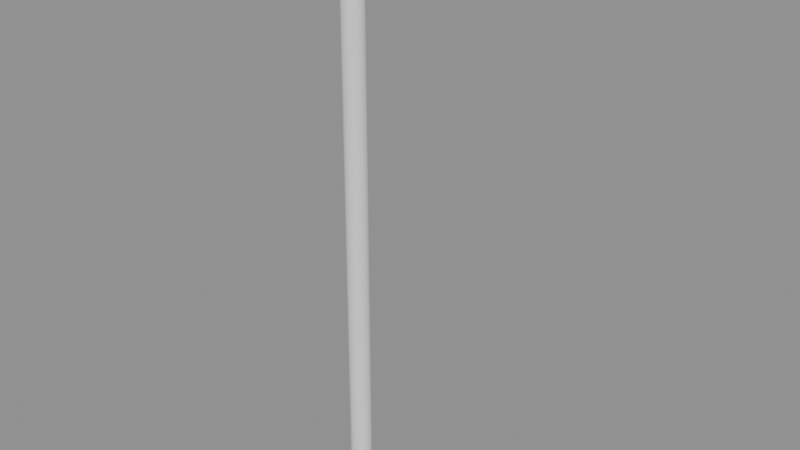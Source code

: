 # Source: p0167.blend  (saved by Blender 4.5.90; exported with 4.5.12 LTS)
import bpy
from mathutils import Matrix  # noqa: F401  (used for matrix-valued properties, if any)

bpy.ops.wm.read_factory_settings(use_empty=True)
scene = bpy.context.scene
scene.name = 'Scene'

# ---- collections
col_asset_p0167 = bpy.data.collections.new('Asset_p0167'); scene.collection.children.link(col_asset_p0167)

# ---- meshes
me_b_ziercurve = bpy.data.meshes.new('BézierCurve')
me_b_ziercurve.from_pydata([(-0.0433, 0.0, 0.025), (-0.025, 0.0, 0.0433), (-2.007e-08, 0.0, 0.05), (0.025, 0.0, 0.0433), (0.0433, 0.0, 0.025), (0.05, 0.0, 3.576e-08), (0.0433, 0.0, -0.025), (0.025, 0.0, -0.0433), (4.55e-08, 0.0, -0.05), (-0.025, 0.0, -0.0433), (-0.0433, 0.0, -0.025), (-0.05, 0.0, -4.331e-08), (-0.0433, 0.1196, 0.01477), (-0.025, 0.1228, 0.03278), (-2.007e-08, 0.124, 0.03937), (0.025, 0.1228, 0.03278), (0.0433, 0.1196, 0.01477), (0.05, 0.1152, -0.009838), (0.0433, 0.1107, -0.03444), (0.025, 0.1075, -0.05245), (4.55e-08, 0.1063, -0.05905), (-0.025, 0.1075, -0.05245), (-0.0433, 0.1107, -0.03444), (-0.05, 0.1152, -0.009838), (-0.0433, 0.2218, -0.01367), (-0.025, 0.2284, 0.003438), (-2.007e-08, 0.2307, 0.0097), (0.025, 0.2284, 0.003438), (0.0433, 0.2218, -0.01367), (0.05, 0.213, -0.03704), (0.0433, 0.2041, -0.06041), (0.025, 0.1976, -0.07751), (4.55e-08, 0.1952, -0.08377), (-0.025, 0.1976, -0.07751), (-0.0433, 0.2041, -0.06041), (-0.05, 0.213, -0.03704), (-0.0433, 0.3096, -0.0566), (-0.025, 0.3189, -0.04084), (-2.007e-08, 0.3223, -0.03507), (0.025, 0.3189, -0.04084), (0.0433, 0.3096, -0.0566), (0.05, 0.2969, -0.07812), (0.0433, 0.2842, -0.09965), (0.025, 0.2749, -0.1154), (4.55e-08, 0.2715, -0.1212), (-0.025, 0.2749, -0.1154), (-0.0433, 0.2842, -0.09965), (-0.05, 0.2969, -0.07813), (-0.0433, 0.3858, -0.11), (-0.025, 0.3971, -0.09558), (-2.007e-08, 0.4013, -0.09031), (0.025, 0.3971, -0.09558), (0.0433, 0.3858, -0.11), (0.05, 0.3704, -0.1296), (0.0433, 0.3549, -0.1493), (0.025, 0.3436, -0.1637), (4.55e-08, 0.3395, -0.1689), (-0.025, 0.3436, -0.1637), (-0.0433, 0.3549, -0.1493), (-0.05, 0.3704, -0.1296), (-0.0433, 0.4539, -0.1698), (-0.025, 0.4664, -0.1563), (-2.007e-08, 0.4709, -0.1514), (0.025, 0.4664, -0.1563), (0.0433, 0.4539, -0.1698), (0.05, 0.4369, -0.1881), (0.0433, 0.4199, -0.2064), (0.025, 0.4075, -0.2198), (4.55e-08, 0.4029, -0.2247), (-0.025, 0.4075, -0.2198), (-0.0433, 0.4199, -0.2064), (-0.05, 0.4369, -0.1881), (-0.0433, 0.5175, -0.2322), (-0.025, 0.5303, -0.2191), (-2.007e-08, 0.535, -0.2143), (0.025, 0.5303, -0.2191), (0.0433, 0.5175, -0.2322), (0.05, 0.5, -0.25), (0.0433, 0.4825, -0.2678), (0.025, 0.4697, -0.2809), (4.55e-08, 0.465, -0.2857), (-0.025, 0.4697, -0.2809), (-0.0433, 0.4825, -0.2678), (-0.05, 0.5, -0.25), (-0.0433, 0.5801, -0.2936), (-0.025, 0.5925, -0.2802), (-2.007e-08, 0.5971, -0.2753), (0.025, 0.5925, -0.2802), (0.0433, 0.5801, -0.2936), (0.05, 0.5631, -0.3119), (0.0433, 0.5461, -0.3302), (0.025, 0.5336, -0.3437), (4.55e-08, 0.5291, -0.3486), (-0.025, 0.5336, -0.3437), (-0.0433, 0.5461, -0.3302), (-0.05, 0.5631, -0.3119), (-0.0433, 0.6451, -0.3507), (-0.025, 0.6564, -0.3363), (-2.007e-08, 0.6605, -0.3311), (0.025, 0.6564, -0.3363), (0.0433, 0.6451, -0.3507), (0.05, 0.6296, -0.3704), (0.0433, 0.6142, -0.39), (0.025, 0.6029, -0.4044), (4.55e-08, 0.5987, -0.4097), (-0.025, 0.6029, -0.4044), (-0.0433, 0.6142, -0.39), (-0.05, 0.6296, -0.3704), (-0.0433, 0.7158, -0.4003), (-0.025, 0.7251, -0.3846), (-2.007e-08, 0.7285, -0.3788), (0.025, 0.7251, -0.3846), (0.0433, 0.7158, -0.4003), (0.05, 0.7031, -0.4219), (0.0433, 0.6904, -0.4434), (0.025, 0.6811, -0.4592), (4.55e-08, 0.6777, -0.4649), (-0.025, 0.6811, -0.4592), (-0.0433, 0.6904, -0.4434), (-0.05, 0.7031, -0.4219), (-0.0433, 0.7959, -0.4396), (-0.025, 0.8024, -0.4225), (-2.007e-08, 0.8048, -0.4162), (0.025, 0.8024, -0.4225), (0.0433, 0.7959, -0.4396), (0.05, 0.787, -0.463), (0.0433, 0.7782, -0.4863), (0.025, 0.7716, -0.5034), (4.55e-08, 0.7693, -0.5097), (-0.025, 0.7716, -0.5034), (-0.0433, 0.7782, -0.4863), (-0.05, 0.787, -0.463), (-0.0433, 0.8893, -0.4656), (-0.025, 0.8925, -0.4475), (-2.007e-08, 0.8937, -0.441), (0.025, 0.8925, -0.4475), (0.0433, 0.8893, -0.4656), (0.05, 0.8848, -0.4902), (0.0433, 0.8804, -0.5148), (0.025, 0.8772, -0.5328), (4.55e-08, 0.876, -0.5394), (-0.025, 0.8772, -0.5328), (-0.0433, 0.8804, -0.5148), (-0.05, 0.8848, -0.4902), (-0.0433, 1.0, -0.475), (-0.025, 1.0, -0.4567), (-2.007e-08, 1.0, -0.45), (0.025, 1.0, -0.4567), (0.0433, 1.0, -0.475), (0.05, 1.0, -0.5), (0.0433, 1.0, -0.525), (0.025, 1.0, -0.5433), (4.55e-08, 1.0, -0.55), (-0.025, 1.0, -0.5433), (-0.0433, 1.0, -0.525), (-0.05, 1.0, -0.5)], [], [(0, 12, 23, 11), (1, 13, 12, 0), (2, 14, 13, 1), (3, 15, 14, 2), (4, 16, 15, 3), (5, 17, 16, 4), (6, 18, 17, 5), (7, 19, 18, 6), (8, 20, 19, 7), (9, 21, 20, 8), (10, 22, 21, 9), (11, 23, 22, 10), (12, 24, 35, 23), (13, 25, 24, 12), (14, 26, 25, 13), (15, 27, 26, 14), (16, 28, 27, 15), (17, 29, 28, 16), (18, 30, 29, 17), (19, 31, 30, 18), (20, 32, 31, 19), (21, 33, 32, 20), (22, 34, 33, 21), (23, 35, 34, 22), (24, 36, 47, 35), (25, 37, 36, 24), (26, 38, 37, 25), (27, 39, 38, 26), (28, 40, 39, 27), (29, 41, 40, 28), (30, 42, 41, 29), (31, 43, 42, 30), (32, 44, 43, 31), (33, 45, 44, 32), (34, 46, 45, 33), (35, 47, 46, 34), (36, 48, 59, 47), (37, 49, 48, 36), (38, 50, 49, 37), (39, 51, 50, 38), (40, 52, 51, 39), (41, 53, 52, 40), (42, 54, 53, 41), (43, 55, 54, 42), (44, 56, 55, 43), (45, 57, 56, 44), (46, 58, 57, 45), (47, 59, 58, 46), (48, 60, 71, 59), (49, 61, 60, 48), (50, 62, 61, 49), (51, 63, 62, 50), (52, 64, 63, 51), (53, 65, 64, 52), (54, 66, 65, 53), (55, 67, 66, 54), (56, 68, 67, 55), (57, 69, 68, 56), (58, 70, 69, 57), (59, 71, 70, 58), (60, 72, 83, 71), (61, 73, 72, 60), (62, 74, 73, 61), (63, 75, 74, 62), (64, 76, 75, 63), (65, 77, 76, 64), (66, 78, 77, 65), (67, 79, 78, 66), (68, 80, 79, 67), (69, 81, 80, 68), (70, 82, 81, 69), (71, 83, 82, 70), (72, 84, 95, 83), (73, 85, 84, 72), (74, 86, 85, 73), (75, 87, 86, 74), (76, 88, 87, 75), (77, 89, 88, 76), (78, 90, 89, 77), (79, 91, 90, 78), (80, 92, 91, 79), (81, 93, 92, 80), (82, 94, 93, 81), (83, 95, 94, 82), (84, 96, 107, 95), (85, 97, 96, 84), (86, 98, 97, 85), (87, 99, 98, 86), (88, 100, 99, 87), (89, 101, 100, 88), (90, 102, 101, 89), (91, 103, 102, 90), (92, 104, 103, 91), (93, 105, 104, 92), (94, 106, 105, 93), (95, 107, 106, 94), (96, 108, 119, 107), (97, 109, 108, 96), (98, 110, 109, 97), (99, 111, 110, 98), (100, 112, 111, 99), (101, 113, 112, 100), (102, 114, 113, 101), (103, 115, 114, 102), (104, 116, 115, 103), (105, 117, 116, 104), (106, 118, 117, 105), (107, 119, 118, 106), (108, 120, 131, 119), (109, 121, 120, 108), (110, 122, 121, 109), (111, 123, 122, 110), (112, 124, 123, 111), (113, 125, 124, 112), (114, 126, 125, 113), (115, 127, 126, 114), (116, 128, 127, 115), (117, 129, 128, 116), (118, 130, 129, 117), (119, 131, 130, 118), (120, 132, 143, 131), (121, 133, 132, 120), (122, 134, 133, 121), (123, 135, 134, 122), (124, 136, 135, 123), (125, 137, 136, 124), (126, 138, 137, 125), (127, 139, 138, 126), (128, 140, 139, 127), (129, 141, 140, 128), (130, 142, 141, 129), (131, 143, 142, 130), (132, 144, 155, 143), (133, 145, 144, 132), (134, 146, 145, 133), (135, 147, 146, 134), (136, 148, 147, 135), (137, 149, 148, 136), (138, 150, 149, 137), (139, 151, 150, 138), (140, 152, 151, 139), (141, 153, 152, 140), (142, 154, 153, 141), (143, 155, 154, 142)])
me_b_ziercurve.polygons.foreach_set('use_smooth', [True] * 144)
_uv = me_b_ziercurve.uv_layers.new(name='UVMap')
_uv.uv.foreach_set('vector', [0.0, 1.0, 0.08333, 1.0, 0.08333, 0.9167, 0.0, 0.9167, 0.0, 0.08333, 0.08333, 0.08333, 0.08333, 0.0, 0.0, 0.0, 0.0, 0.1667, 0.08333, 0.1667, 0.08333, 0.08333, 0.0, 0.08333, 0.0, 0.25, 0.08333, 0.25, 0.08333, 0.1667, 0.0, 0.1667, 0.0, 0.3333, 0.08333, 0.3333, 0.08333, 0.25, 0.0, 0.25, 0.0, 0.4167, 0.08333, 0.4167, 0.08333, 0.3333, 0.0, 0.3333, 0.0, 0.5, 0.08333, 0.5, 0.08333, 0.4167, 0.0, 0.4167, 0.0, 0.5833, 0.08333, 0.5833, 0.08333, 0.5, 0.0, 0.5, 0.0, 0.6667, 0.08333, 0.6667, 0.08333, 0.5833, 0.0, 0.5833, 0.0, 0.75, 0.08333, 0.75, 0.08333, 0.6667, 0.0, 0.6667, 0.0, 0.8333, 0.08333, 0.8333, 0.08333, 0.75, 0.0, 0.75, 0.0, 0.9167, 0.08333, 0.9167, 0.08333, 0.8333, 0.0, 0.8333, 0.08333, 1.0, 0.1667, 1.0, 0.1667, 0.9167, 0.08333, 0.9167, 0.08333, 0.08333, 0.1667, 0.08333, 0.1667, 0.0, 0.08333, 0.0, 0.08333, 0.1667, 0.1667, 0.1667, 0.1667, 0.08333, 0.08333, 0.08333, 0.08333, 0.25, 0.1667, 0.25, 0.1667, 0.1667, 0.08333, 0.1667, 0.08333, 0.3333, 0.1667, 0.3333, 0.1667, 0.25, 0.08333, 0.25, 0.08333, 0.4167, 0.1667, 0.4167, 0.1667, 0.3333, 0.08333, 0.3333, 0.08333, 0.5, 0.1667, 0.5, 0.1667, 0.4167, 0.08333, 0.4167, 0.08333, 0.5833, 0.1667, 0.5833, 0.1667, 0.5, 0.08333, 0.5, 0.08333, 0.6667, 0.1667, 0.6667, 0.1667, 0.5833, 0.08333, 0.5833, 0.08333, 0.75, 0.1667, 0.75, 0.1667, 0.6667, 0.08333, 0.6667, 0.08333, 0.8333, 0.1667, 0.8333, 0.1667, 0.75, 0.08333, 0.75, 0.08333, 0.9167, 0.1667, 0.9167, 0.1667, 0.8333, 0.08333, 0.8333, 0.1667, 1.0, 0.25, 1.0, 0.25, 0.9167, 0.1667, 0.9167, 0.1667, 0.08333, 0.25, 0.08333, 0.25, 0.0, 0.1667, 0.0, 0.1667, 0.1667, 0.25, 0.1667, 0.25, 0.08333, 0.1667, 0.08333, 0.1667, 0.25, 0.25, 0.25, 0.25, 0.1667, 0.1667, 0.1667, 0.1667, 0.3333, 0.25, 0.3333, 0.25, 0.25, 0.1667, 0.25, 0.1667, 0.4167, 0.25, 0.4167, 0.25, 0.3333, 0.1667, 0.3333, 0.1667, 0.5, 0.25, 0.5, 0.25, 0.4167, 0.1667, 0.4167, 0.1667, 0.5833, 0.25, 0.5833, 0.25, 0.5, 0.1667, 0.5, 0.1667, 0.6667, 0.25, 0.6667, 0.25, 0.5833, 0.1667, 0.5833, 0.1667, 0.75, 0.25, 0.75, 0.25, 0.6667, 0.1667, 0.6667, 0.1667, 0.8333, 0.25, 0.8333, 0.25, 0.75, 0.1667, 0.75, 0.1667, 0.9167, 0.25, 0.9167, 0.25, 0.8333, 0.1667, 0.8333, 0.25, 1.0, 0.3333, 1.0, 0.3333, 0.9167, 0.25, 0.9167, 0.25, 0.08333, 0.3333, 0.08333, 0.3333, 0.0, 0.25, 0.0, 0.25, 0.1667, 0.3333, 0.1667, 0.3333, 0.08333, 0.25, 0.08333, 0.25, 0.25, 0.3333, 0.25, 0.3333, 0.1667, 0.25, 0.1667, 0.25, 0.3333, 0.3333, 0.3333, 0.3333, 0.25, 0.25, 0.25, 0.25, 0.4167, 0.3333, 0.4167, 0.3333, 0.3333, 0.25, 0.3333, 0.25, 0.5, 0.3333, 0.5, 0.3333, 0.4167, 0.25, 0.4167, 0.25, 0.5833, 0.3333, 0.5833, 0.3333, 0.5, 0.25, 0.5, 0.25, 0.6667, 0.3333, 0.6667, 0.3333, 0.5833, 0.25, 0.5833, 0.25, 0.75, 0.3333, 0.75, 0.3333, 0.6667, 0.25, 0.6667, 0.25, 0.8333, 0.3333, 0.8333, 0.3333, 0.75, 0.25, 0.75, 0.25, 0.9167, 0.3333, 0.9167, 0.3333, 0.8333, 0.25, 0.8333, 0.3333, 1.0, 0.4167, 1.0, 0.4167, 0.9167, 0.3333, 0.9167, 0.3333, 0.08333, 0.4167, 0.08333, 0.4167, 0.0, 0.3333, 0.0, 0.3333, 0.1667, 0.4167, 0.1667, 0.4167, 0.08333, 0.3333, 0.08333, 0.3333, 0.25, 0.4167, 0.25, 0.4167, 0.1667, 0.3333, 0.1667, 0.3333, 0.3333, 0.4167, 0.3333, 0.4167, 0.25, 0.3333, 0.25, 0.3333, 0.4167, 0.4167, 0.4167, 0.4167, 0.3333, 0.3333, 0.3333, 0.3333, 0.5, 0.4167, 0.5, 0.4167, 0.4167, 0.3333, 0.4167, 0.3333, 0.5833, 0.4167, 0.5833, 0.4167, 0.5, 0.3333, 0.5, 0.3333, 0.6667, 0.4167, 0.6667, 0.4167, 0.5833, 0.3333, 0.5833, 0.3333, 0.75, 0.4167, 0.75, 0.4167, 0.6667, 0.3333, 0.6667, 0.3333, 0.8333, 0.4167, 0.8333, 0.4167, 0.75, 0.3333, 0.75, 0.3333, 0.9167, 0.4167, 0.9167, 0.4167, 0.8333, 0.3333, 0.8333, 0.4167, 1.0, 0.5, 1.0, 0.5, 0.9167, 0.4167, 0.9167, 0.4167, 0.08333, 0.5, 0.08333, 0.5, 0.0, 0.4167, 0.0, 0.4167, 0.1667, 0.5, 0.1667, 0.5, 0.08333, 0.4167, 0.08333, 0.4167, 0.25, 0.5, 0.25, 0.5, 0.1667, 0.4167, 0.1667, 0.4167, 0.3333, 0.5, 0.3333, 0.5, 0.25, 0.4167, 0.25, 0.4167, 0.4167, 0.5, 0.4167, 0.5, 0.3333, 0.4167, 0.3333, 0.4167, 0.5, 0.5, 0.5, 0.5, 0.4167, 0.4167, 0.4167, 0.4167, 0.5833, 0.5, 0.5833, 0.5, 0.5, 0.4167, 0.5, 0.4167, 0.6667, 0.5, 0.6667, 0.5, 0.5833, 0.4167, 0.5833, 0.4167, 0.75, 0.5, 0.75, 0.5, 0.6667, 0.4167, 0.6667, 0.4167, 0.8333, 0.5, 0.8333, 0.5, 0.75, 0.4167, 0.75, 0.4167, 0.9167, 0.5, 0.9167, 0.5, 0.8333, 0.4167, 0.8333, 0.5, 1.0, 0.5833, 1.0, 0.5833, 0.9167, 0.5, 0.9167, 0.5, 0.08333, 0.5833, 0.08333, 0.5833, 0.0, 0.5, 0.0, 0.5, 0.1667, 0.5833, 0.1667, 0.5833, 0.08333, 0.5, 0.08333, 0.5, 0.25, 0.5833, 0.25, 0.5833, 0.1667, 0.5, 0.1667, 0.5, 0.3333, 0.5833, 0.3333, 0.5833, 0.25, 0.5, 0.25, 0.5, 0.4167, 0.5833, 0.4167, 0.5833, 0.3333, 0.5, 0.3333, 0.5, 0.5, 0.5833, 0.5, 0.5833, 0.4167, 0.5, 0.4167, 0.5, 0.5833, 0.5833, 0.5833, 0.5833, 0.5, 0.5, 0.5, 0.5, 0.6667, 0.5833, 0.6667, 0.5833, 0.5833, 0.5, 0.5833, 0.5, 0.75, 0.5833, 0.75, 0.5833, 0.6667, 0.5, 0.6667, 0.5, 0.8333, 0.5833, 0.8333, 0.5833, 0.75, 0.5, 0.75, 0.5, 0.9167, 0.5833, 0.9167, 0.5833, 0.8333, 0.5, 0.8333, 0.5833, 1.0, 0.6667, 1.0, 0.6667, 0.9167, 0.5833, 0.9167, 0.5833, 0.08333, 0.6667, 0.08333, 0.6667, 0.0, 0.5833, 0.0, 0.5833, 0.1667, 0.6667, 0.1667, 0.6667, 0.08333, 0.5833, 0.08333, 0.5833, 0.25, 0.6667, 0.25, 0.6667, 0.1667, 0.5833, 0.1667, 0.5833, 0.3333, 0.6667, 0.3333, 0.6667, 0.25, 0.5833, 0.25, 0.5833, 0.4167, 0.6667, 0.4167, 0.6667, 0.3333, 0.5833, 0.3333, 0.5833, 0.5, 0.6667, 0.5, 0.6667, 0.4167, 0.5833, 0.4167, 0.5833, 0.5833, 0.6667, 0.5833, 0.6667, 0.5, 0.5833, 0.5, 0.5833, 0.6667, 0.6667, 0.6667, 0.6667, 0.5833, 0.5833, 0.5833, 0.5833, 0.75, 0.6667, 0.75, 0.6667, 0.6667, 0.5833, 0.6667, 0.5833, 0.8333, 0.6667, 0.8333, 0.6667, 0.75, 0.5833, 0.75, 0.5833, 0.9167, 0.6667, 0.9167, 0.6667, 0.8333, 0.5833, 0.8333, 0.6667, 1.0, 0.75, 1.0, 0.75, 0.9167, 0.6667, 0.9167, 0.6667, 0.08333, 0.75, 0.08333, 0.75, 0.0, 0.6667, 0.0, 0.6667, 0.1667, 0.75, 0.1667, 0.75, 0.08333, 0.6667, 0.08333, 0.6667, 0.25, 0.75, 0.25, 0.75, 0.1667, 0.6667, 0.1667, 0.6667, 0.3333, 0.75, 0.3333, 0.75, 0.25, 0.6667, 0.25, 0.6667, 0.4167, 0.75, 0.4167, 0.75, 0.3333, 0.6667, 0.3333, 0.6667, 0.5, 0.75, 0.5, 0.75, 0.4167, 0.6667, 0.4167, 0.6667, 0.5833, 0.75, 0.5833, 0.75, 0.5, 0.6667, 0.5, 0.6667, 0.6667, 0.75, 0.6667, 0.75, 0.5833, 0.6667, 0.5833, 0.6667, 0.75, 0.75, 0.75, 0.75, 0.6667, 0.6667, 0.6667, 0.6667, 0.8333, 0.75, 0.8333, 0.75, 0.75, 0.6667, 0.75, 0.6667, 0.9167, 0.75, 0.9167, 0.75, 0.8333, 0.6667, 0.8333, 0.75, 1.0, 0.8333, 1.0, 0.8333, 0.9167, 0.75, 0.9167, 0.75, 0.08333, 0.8333, 0.08333, 0.8333, 0.0, 0.75, 0.0, 0.75, 0.1667, 0.8333, 0.1667, 0.8333, 0.08333, 0.75, 0.08333, 0.75, 0.25, 0.8333, 0.25, 0.8333, 0.1667, 0.75, 0.1667, 0.75, 0.3333, 0.8333, 0.3333, 0.8333, 0.25, 0.75, 0.25, 0.75, 0.4167, 0.8333, 0.4167, 0.8333, 0.3333, 0.75, 0.3333, 0.75, 0.5, 0.8333, 0.5, 0.8333, 0.4167, 0.75, 0.4167, 0.75, 0.5833, 0.8333, 0.5833, 0.8333, 0.5, 0.75, 0.5, 0.75, 0.6667, 0.8333, 0.6667, 0.8333, 0.5833, 0.75, 0.5833, 0.75, 0.75, 0.8333, 0.75, 0.8333, 0.6667, 0.75, 0.6667, 0.75, 0.8333, 0.8333, 0.8333, 0.8333, 0.75, 0.75, 0.75, 0.75, 0.9167, 0.8333, 0.9167, 0.8333, 0.8333, 0.75, 0.8333, 0.8333, 1.0, 0.9167, 1.0, 0.9167, 0.9167, 0.8333, 0.9167, 0.8333, 0.08333, 0.9167, 0.08333, 0.9167, 0.0, 0.8333, 0.0, 0.8333, 0.1667, 0.9167, 0.1667, 0.9167, 0.08333, 0.8333, 0.08333, 0.8333, 0.25, 0.9167, 0.25, 0.9167, 0.1667, 0.8333, 0.1667, 0.8333, 0.3333, 0.9167, 0.3333, 0.9167, 0.25, 0.8333, 0.25, 0.8333, 0.4167, 0.9167, 0.4167, 0.9167, 0.3333, 0.8333, 0.3333, 0.8333, 0.5, 0.9167, 0.5, 0.9167, 0.4167, 0.8333, 0.4167, 0.8333, 0.5833, 0.9167, 0.5833, 0.9167, 0.5, 0.8333, 0.5, 0.8333, 0.6667, 0.9167, 0.6667, 0.9167, 0.5833, 0.8333, 0.5833, 0.8333, 0.75, 0.9167, 0.75, 0.9167, 0.6667, 0.8333, 0.6667, 0.8333, 0.8333, 0.9167, 0.8333, 0.9167, 0.75, 0.8333, 0.75, 0.8333, 0.9167, 0.9167, 0.9167, 0.9167, 0.8333, 0.8333, 0.8333, 0.9167, 1.0, 1.0, 1.0, 1.0, 0.9167, 0.9167, 0.9167, 0.9167, 0.08333, 1.0, 0.08333, 1.0, 0.0, 0.9167, 0.0, 0.9167, 0.1667, 1.0, 0.1667, 1.0, 0.08333, 0.9167, 0.08333, 0.9167, 0.25, 1.0, 0.25, 1.0, 0.1667, 0.9167, 0.1667, 0.9167, 0.3333, 1.0, 0.3333, 1.0, 0.25, 0.9167, 0.25, 0.9167, 0.4167, 1.0, 0.4167, 1.0, 0.3333, 0.9167, 0.3333, 0.9167, 0.5, 1.0, 0.5, 1.0, 0.4167, 0.9167, 0.4167, 0.9167, 0.5833, 1.0, 0.5833, 1.0, 0.5, 0.9167, 0.5, 0.9167, 0.6667, 1.0, 0.6667, 1.0, 0.5833, 0.9167, 0.5833, 0.9167, 0.75, 1.0, 0.75, 1.0, 0.6667, 0.9167, 0.6667, 0.9167, 0.8333, 1.0, 0.8333, 1.0, 0.75, 0.9167, 0.75, 0.9167, 0.9167, 1.0, 0.9167, 1.0, 0.8333, 0.9167, 0.8333])
me_b_ziercurve.auto_texspace = False
me_b_ziercurve.update()
me_icosphere = bpy.data.meshes.new('Icosphere')
me_icosphere.from_pydata([(0.0, 0.0, -0.2), (0.1447, -0.1051, -0.08944), (-0.05528, -0.1701, -0.08944), (-0.1789, 0.0, -0.08944), (-0.05528, 0.1701, -0.08944), (0.1447, 0.1051, -0.08944), (0.05528, -0.1701, 0.08944), (-0.1447, -0.1051, 0.08944), (-0.1447, 0.1051, 0.08944), (0.05528, 0.1701, 0.08944), (0.1789, 0.0, 0.08944), (0.0, 0.0, 0.2), (-0.03249, -0.1, -0.1701), (0.08506, -0.0618, -0.1701), (0.05257, -0.1618, -0.1051), (0.1701, 0.0, -0.1051), (0.08506, 0.0618, -0.1701), (-0.1051, 0.0, -0.1701), (-0.1376, -0.1, -0.1051), (-0.03249, 0.1, -0.1701), (-0.1376, 0.1, -0.1051), (0.05257, 0.1618, -0.1051), (0.1902, -0.0618, 0.0), (0.1902, 0.0618, 0.0), (0.0, -0.2, 0.0), (0.1176, -0.1618, 0.0), (-0.1902, -0.0618, 0.0), (-0.1176, -0.1618, 0.0), (-0.1176, 0.1618, 0.0), (-0.1902, 0.0618, 0.0), (0.1176, 0.1618, 0.0), (0.0, 0.2, 0.0), (0.1376, -0.1, 0.1051), (-0.05257, -0.1618, 0.1051), (-0.1701, 0.0, 0.1051), (-0.05257, 0.1618, 0.1051), (0.1376, 0.1, 0.1051), (0.03249, -0.1, 0.1701), (0.1051, 0.0, 0.1701), (-0.08506, -0.0618, 0.1701), (-0.08506, 0.0618, 0.1701), (0.03249, 0.1, 0.1701)], [], [(0, 13, 12), (1, 13, 15), (0, 12, 17), (0, 17, 19), (0, 19, 16), (1, 15, 22), (2, 14, 24), (3, 18, 26), (4, 20, 28), (5, 21, 30), (1, 22, 25), (2, 24, 27), (3, 26, 29), (4, 28, 31), (5, 30, 23), (6, 32, 37), (7, 33, 39), (8, 34, 40), (9, 35, 41), (10, 36, 38), (38, 41, 11), (38, 36, 41), (36, 9, 41), (41, 40, 11), (41, 35, 40), (35, 8, 40), (40, 39, 11), (40, 34, 39), (34, 7, 39), (39, 37, 11), (39, 33, 37), (33, 6, 37), (37, 38, 11), (37, 32, 38), (32, 10, 38), (23, 36, 10), (23, 30, 36), (30, 9, 36), (31, 35, 9), (31, 28, 35), (28, 8, 35), (29, 34, 8), (29, 26, 34), (26, 7, 34), (27, 33, 7), (27, 24, 33), (24, 6, 33), (25, 32, 6), (25, 22, 32), (22, 10, 32), (30, 31, 9), (30, 21, 31), (21, 4, 31), (28, 29, 8), (28, 20, 29), (20, 3, 29), (26, 27, 7), (26, 18, 27), (18, 2, 27), (24, 25, 6), (24, 14, 25), (14, 1, 25), (22, 23, 10), (22, 15, 23), (15, 5, 23), (16, 21, 5), (16, 19, 21), (19, 4, 21), (19, 20, 4), (19, 17, 20), (17, 3, 20), (17, 18, 3), (17, 12, 18), (12, 2, 18), (15, 16, 5), (15, 13, 16), (13, 0, 16), (12, 14, 2), (12, 13, 14), (13, 1, 14)])
_uv = me_icosphere.uv_layers.new(name='UVMap')
_uv.uv.foreach_set('vector', [0.1818, 0.0, 0.2273, 0.07873, 0.1364, 0.07873, 0.2727, 0.1575, 0.3182, 0.07873, 0.3636, 0.1575, 0.9091, 0.0, 0.9545, 0.07873, 0.8636, 0.07873, 0.7273, 0.0, 0.7727, 0.07873, 0.6818, 0.07873, 0.5455, 0.0, 0.5909, 0.07873, 0.5, 0.07873, 0.2727, 0.1575, 0.3636, 0.1575, 0.3182, 0.2362, 0.09091, 0.1575, 0.1818, 0.1575, 0.1364, 0.2362, 0.8182, 0.1575, 0.9091, 0.1575, 0.8636, 0.2362, 0.6364, 0.1575, 0.7273, 0.1575, 0.6818, 0.2362, 0.4545, 0.1575, 0.5455, 0.1575, 0.5, 0.2362, 0.2727, 0.1575, 0.3182, 0.2362, 0.2273, 0.2362, 0.09091, 0.1575, 0.1364, 0.2362, 0.04546, 0.2362, 0.8182, 0.1575, 0.8636, 0.2362, 0.7727, 0.2362, 0.6364, 0.1575, 0.6818, 0.2362, 0.5909, 0.2362, 0.4545, 0.1575, 0.5, 0.2362, 0.4091, 0.2362, 0.1818, 0.3149, 0.2727, 0.3149, 0.2273, 0.3937, 0.0, 0.3149, 0.09091, 0.3149, 0.04546, 0.3937, 0.7273, 0.3149, 0.8182, 0.3149, 0.7727, 0.3937, 0.5455, 0.3149, 0.6364, 0.3149, 0.5909, 0.3937, 0.3636, 0.3149, 0.4545, 0.3149, 0.4091, 0.3937, 0.4091, 0.3937, 0.5, 0.3937, 0.4545, 0.4724, 0.4091, 0.3937, 0.4545, 0.3149, 0.5, 0.3937, 0.4545, 0.3149, 0.5455, 0.3149, 0.5, 0.3937, 0.5909, 0.3937, 0.6818, 0.3937, 0.6364, 0.4724, 0.5909, 0.3937, 0.6364, 0.3149, 0.6818, 0.3937, 0.6364, 0.3149, 0.7273, 0.3149, 0.6818, 0.3937, 0.7727, 0.3937, 0.8636, 0.3937, 0.8182, 0.4724, 0.7727, 0.3937, 0.8182, 0.3149, 0.8636, 0.3937, 0.8182, 0.3149, 0.9091, 0.3149, 0.8636, 0.3937, 0.04546, 0.3937, 0.1364, 0.3937, 0.09091, 0.4724, 0.04546, 0.3937, 0.09091, 0.3149, 0.1364, 0.3937, 0.09091, 0.3149, 0.1818, 0.3149, 0.1364, 0.3937, 0.2273, 0.3937, 0.3182, 0.3937, 0.2727, 0.4724, 0.2273, 0.3937, 0.2727, 0.3149, 0.3182, 0.3937, 0.2727, 0.3149, 0.3636, 0.3149, 0.3182, 0.3937, 0.4091, 0.2362, 0.4545, 0.3149, 0.3636, 0.3149, 0.4091, 0.2362, 0.5, 0.2362, 0.4545, 0.3149, 0.5, 0.2362, 0.5455, 0.3149, 0.4545, 0.3149, 0.5909, 0.2362, 0.6364, 0.3149, 0.5455, 0.3149, 0.5909, 0.2362, 0.6818, 0.2362, 0.6364, 0.3149, 0.6818, 0.2362, 0.7273, 0.3149, 0.6364, 0.3149, 0.7727, 0.2362, 0.8182, 0.3149, 0.7273, 0.3149, 0.7727, 0.2362, 0.8636, 0.2362, 0.8182, 0.3149, 0.8636, 0.2362, 0.9091, 0.3149, 0.8182, 0.3149, 0.04546, 0.2362, 0.09091, 0.3149, 0.0, 0.3149, 0.04546, 0.2362, 0.1364, 0.2362, 0.09091, 0.3149, 0.1364, 0.2362, 0.1818, 0.3149, 0.09091, 0.3149, 0.2273, 0.2362, 0.2727, 0.3149, 0.1818, 0.3149, 0.2273, 0.2362, 0.3182, 0.2362, 0.2727, 0.3149, 0.3182, 0.2362, 0.3636, 0.3149, 0.2727, 0.3149, 0.5, 0.2362, 0.5909, 0.2362, 0.5455, 0.3149, 0.5, 0.2362, 0.5455, 0.1575, 0.5909, 0.2362, 0.5455, 0.1575, 0.6364, 0.1575, 0.5909, 0.2362, 0.6818, 0.2362, 0.7727, 0.2362, 0.7273, 0.3149, 0.6818, 0.2362, 0.7273, 0.1575, 0.7727, 0.2362, 0.7273, 0.1575, 0.8182, 0.1575, 0.7727, 0.2362, 0.8636, 0.2362, 0.9545, 0.2362, 0.9091, 0.3149, 0.8636, 0.2362, 0.9091, 0.1575, 0.9545, 0.2362, 0.9091, 0.1575, 1.0, 0.1575, 0.9545, 0.2362, 0.1364, 0.2362, 0.2273, 0.2362, 0.1818, 0.3149, 0.1364, 0.2362, 0.1818, 0.1575, 0.2273, 0.2362, 0.1818, 0.1575, 0.2727, 0.1575, 0.2273, 0.2362, 0.3182, 0.2362, 0.4091, 0.2362, 0.3636, 0.3149, 0.3182, 0.2362, 0.3636, 0.1575, 0.4091, 0.2362, 0.3636, 0.1575, 0.4545, 0.1575, 0.4091, 0.2362, 0.5, 0.07873, 0.5455, 0.1575, 0.4545, 0.1575, 0.5, 0.07873, 0.5909, 0.07873, 0.5455, 0.1575, 0.5909, 0.07873, 0.6364, 0.1575, 0.5455, 0.1575, 0.6818, 0.07873, 0.7273, 0.1575, 0.6364, 0.1575, 0.6818, 0.07873, 0.7727, 0.07873, 0.7273, 0.1575, 0.7727, 0.07873, 0.8182, 0.1575, 0.7273, 0.1575, 0.8636, 0.07873, 0.9091, 0.1575, 0.8182, 0.1575, 0.8636, 0.07873, 0.9545, 0.07873, 0.9091, 0.1575, 0.9545, 0.07873, 1.0, 0.1575, 0.9091, 0.1575, 0.3636, 0.1575, 0.4091, 0.07873, 0.4545, 0.1575, 0.3636, 0.1575, 0.3182, 0.07873, 0.4091, 0.07873, 0.3182, 0.07873, 0.3636, 0.0, 0.4091, 0.07873, 0.1364, 0.07873, 0.1818, 0.1575, 0.09091, 0.1575, 0.1364, 0.07873, 0.2273, 0.07873, 0.1818, 0.1575, 0.2273, 0.07873, 0.2727, 0.1575, 0.1818, 0.1575])
me_icosphere.update()
me_cylinder = bpy.data.meshes.new('Cylinder')
me_cylinder.from_pydata([(0.0, 0.07, -2.0), (0.0, 0.07, 2.0), (0.01366, 0.06865, -2.0), (0.01366, 0.06865, 2.0), (0.02679, 0.06467, -2.0), (0.02679, 0.06467, 2.0), (0.03889, 0.0582, -2.0), (0.03889, 0.0582, 2.0), (0.0495, 0.0495, -2.0), (0.0495, 0.0495, 2.0), (0.0582, 0.03889, -2.0), (0.0582, 0.03889, 2.0), (0.06467, 0.02679, -2.0), (0.06467, 0.02679, 2.0), (0.06865, 0.01366, -2.0), (0.06865, 0.01366, 2.0), (0.07, 0.0, -2.0), (0.07, 0.0, 2.0), (0.06865, -0.01366, -2.0), (0.06865, -0.01366, 2.0), (0.06467, -0.02679, -2.0), (0.06467, -0.02679, 2.0), (0.0582, -0.03889, -2.0), (0.0582, -0.03889, 2.0), (0.0495, -0.0495, -2.0), (0.0495, -0.0495, 2.0), (0.03889, -0.0582, -2.0), (0.03889, -0.0582, 2.0), (0.02679, -0.06467, -2.0), (0.02679, -0.06467, 2.0), (0.01366, -0.06865, -2.0), (0.01366, -0.06865, 2.0), (0.0, -0.07, -2.0), (0.0, -0.07, 2.0), (-0.01366, -0.06865, -2.0), (-0.01366, -0.06865, 2.0), (-0.02679, -0.06467, -2.0), (-0.02679, -0.06467, 2.0), (-0.03889, -0.0582, -2.0), (-0.03889, -0.0582, 2.0), (-0.0495, -0.0495, -2.0), (-0.0495, -0.0495, 2.0), (-0.0582, -0.03889, -2.0), (-0.0582, -0.03889, 2.0), (-0.06467, -0.02679, -2.0), (-0.06467, -0.02679, 2.0), (-0.06865, -0.01366, -2.0), (-0.06865, -0.01366, 2.0), (-0.07, 0.0, -2.0), (-0.07, 0.0, 2.0), (-0.06865, 0.01366, -2.0), (-0.06865, 0.01366, 2.0), (-0.06467, 0.02679, -2.0), (-0.06467, 0.02679, 2.0), (-0.0582, 0.03889, -2.0), (-0.0582, 0.03889, 2.0), (-0.0495, 0.0495, -2.0), (-0.0495, 0.0495, 2.0), (-0.03889, 0.0582, -2.0), (-0.03889, 0.0582, 2.0), (-0.02679, 0.06467, -2.0), (-0.02679, 0.06467, 2.0), (-0.01366, 0.06865, -2.0), (-0.01366, 0.06865, 2.0)], [], [(0, 1, 3, 2), (2, 3, 5, 4), (4, 5, 7, 6), (6, 7, 9, 8), (8, 9, 11, 10), (10, 11, 13, 12), (12, 13, 15, 14), (14, 15, 17, 16), (16, 17, 19, 18), (18, 19, 21, 20), (20, 21, 23, 22), (22, 23, 25, 24), (24, 25, 27, 26), (26, 27, 29, 28), (28, 29, 31, 30), (30, 31, 33, 32), (32, 33, 35, 34), (34, 35, 37, 36), (36, 37, 39, 38), (38, 39, 41, 40), (40, 41, 43, 42), (42, 43, 45, 44), (44, 45, 47, 46), (46, 47, 49, 48), (48, 49, 51, 50), (50, 51, 53, 52), (52, 53, 55, 54), (54, 55, 57, 56), (56, 57, 59, 58), (58, 59, 61, 60), (3, 1, 63, 61, 59, 57, 55, 53, 51, 49, 47, 45, 43, 41, 39, 37, 35, 33, 31, 29, 27, 25, 23, 21, 19, 17, 15, 13, 11, 9, 7, 5), (60, 61, 63, 62), (62, 63, 1, 0), (0, 2, 4, 6, 8, 10, 12, 14, 16, 18, 20, 22, 24, 26, 28, 30, 32, 34, 36, 38, 40, 42, 44, 46, 48, 50, 52, 54, 56, 58, 60, 62)])
_uv = me_cylinder.uv_layers.new(name='UVMap')
_uv.uv.foreach_set('vector', [1.0, 0.5, 1.0, 1.0, 0.9688, 1.0, 0.9688, 0.5, 0.9688, 0.5, 0.9688, 1.0, 0.9375, 1.0, 0.9375, 0.5, 0.9375, 0.5, 0.9375, 1.0, 0.9062, 1.0, 0.9062, 0.5, 0.9062, 0.5, 0.9062, 1.0, 0.875, 1.0, 0.875, 0.5, 0.875, 0.5, 0.875, 1.0, 0.8438, 1.0, 0.8438, 0.5, 0.8438, 0.5, 0.8438, 1.0, 0.8125, 1.0, 0.8125, 0.5, 0.8125, 0.5, 0.8125, 1.0, 0.7812, 1.0, 0.7812, 0.5, 0.7812, 0.5, 0.7812, 1.0, 0.75, 1.0, 0.75, 0.5, 0.75, 0.5, 0.75, 1.0, 0.7188, 1.0, 0.7188, 0.5, 0.7188, 0.5, 0.7188, 1.0, 0.6875, 1.0, 0.6875, 0.5, 0.6875, 0.5, 0.6875, 1.0, 0.6562, 1.0, 0.6562, 0.5, 0.6562, 0.5, 0.6562, 1.0, 0.625, 1.0, 0.625, 0.5, 0.625, 0.5, 0.625, 1.0, 0.5938, 1.0, 0.5938, 0.5, 0.5938, 0.5, 0.5938, 1.0, 0.5625, 1.0, 0.5625, 0.5, 0.5625, 0.5, 0.5625, 1.0, 0.5312, 1.0, 0.5312, 0.5, 0.5312, 0.5, 0.5312, 1.0, 0.5, 1.0, 0.5, 0.5, 0.5, 0.5, 0.5, 1.0, 0.4688, 1.0, 0.4688, 0.5, 0.4688, 0.5, 0.4688, 1.0, 0.4375, 1.0, 0.4375, 0.5, 0.4375, 0.5, 0.4375, 1.0, 0.4062, 1.0, 0.4062, 0.5, 0.4062, 0.5, 0.4062, 1.0, 0.375, 1.0, 0.375, 0.5, 0.375, 0.5, 0.375, 1.0, 0.3438, 1.0, 0.3438, 0.5, 0.3438, 0.5, 0.3438, 1.0, 0.3125, 1.0, 0.3125, 0.5, 0.3125, 0.5, 0.3125, 1.0, 0.2812, 1.0, 0.2812, 0.5, 0.2812, 0.5, 0.2812, 1.0, 0.25, 1.0, 0.25, 0.5, 0.25, 0.5, 0.25, 1.0, 0.2188, 1.0, 0.2188, 0.5, 0.2188, 0.5, 0.2188, 1.0, 0.1875, 1.0, 0.1875, 0.5, 0.1875, 0.5, 0.1875, 1.0, 0.1562, 1.0, 0.1562, 0.5, 0.1562, 0.5, 0.1562, 1.0, 0.125, 1.0, 0.125, 0.5, 0.125, 0.5, 0.125, 1.0, 0.09375, 1.0, 0.09375, 0.5, 0.09375, 0.5, 0.09375, 1.0, 0.0625, 1.0, 0.0625, 0.5, 0.2968, 0.4854, 0.25, 0.49, 0.2032, 0.4854, 0.1582, 0.4717, 0.1167, 0.4496, 0.08029, 0.4197, 0.05045, 0.3833, 0.02827, 0.3418, 0.01461, 0.2968, 0.01, 0.25, 0.01461, 0.2032, 0.02827, 0.1582, 0.05045, 0.1167, 0.08029, 0.08029, 0.1167, 0.05045, 0.1582, 0.02827, 0.2032, 0.01461, 0.25, 0.01, 0.2968, 0.01461, 0.3418, 0.02827, 0.3833, 0.05045, 0.4197, 0.08029, 0.4496, 0.1167, 0.4717, 0.1582, 0.4854, 0.2032, 0.49, 0.25, 0.4854, 0.2968, 0.4717, 0.3418, 0.4496, 0.3833, 0.4197, 0.4197, 0.3833, 0.4496, 0.3418, 0.4717, 0.0625, 0.5, 0.0625, 1.0, 0.03125, 1.0, 0.03125, 0.5, 0.03125, 0.5, 0.03125, 1.0, 0.0, 1.0, 0.0, 0.5, 0.75, 0.49, 0.7968, 0.4854, 0.8418, 0.4717, 0.8833, 0.4496, 0.9197, 0.4197, 0.9496, 0.3833, 0.9717, 0.3418, 0.9854, 0.2968, 0.99, 0.25, 0.9854, 0.2032, 0.9717, 0.1582, 0.9496, 0.1167, 0.9197, 0.08029, 0.8833, 0.05045, 0.8418, 0.02827, 0.7968, 0.01461, 0.75, 0.01, 0.7032, 0.01461, 0.6582, 0.02827, 0.6167, 0.05045, 0.5803, 0.08029, 0.5504, 0.1167, 0.5283, 0.1582, 0.5146, 0.2032, 0.51, 0.25, 0.5146, 0.2968, 0.5283, 0.3418, 0.5504, 0.3833, 0.5803, 0.4197, 0.6167, 0.4496, 0.6582, 0.4717, 0.7032, 0.4854])
me_cylinder.update()

# ---- objects
ob_brazofarola = bpy.data.objects.new('BrazoFarola', me_b_ziercurve)
ob_luminaria = bpy.data.objects.new('Luminaria', me_icosphere)
ob_postefarola = bpy.data.objects.new('PosteFarola', me_cylinder)

# ---- transforms, parenting, visibility, modifiers, constraints
ob_brazofarola.location = (0.0, 0.0, 4.0)
ob_luminaria.location = (0.0, 0.0, 4.0)
ob_luminaria.scale = (1.0, 1.0, 0.6)
ob_postefarola.location = (0.0, 0.0, 2.0)

# ---- collection membership
col_asset_p0167.objects.link(ob_brazofarola)
col_asset_p0167.objects.link(ob_luminaria)
col_asset_p0167.objects.link(ob_postefarola)

# ---- scene / render settings (as saved in the file)
scene.frame_start = 1; scene.frame_end = 250; scene.frame_set(1)
scene.render.engine = 'BLENDER_EEVEE_NEXT'
bpy.context.view_layer.update()

# ---- added for rendering (the .blend has no active camera and no usable light): camera, sun + grey world if the file has none
cam_auto = bpy.data.cameras.new('AutoCamera')
cam_auto.lens = 50.0
cam_auto.sensor_width = 36.0
cam_auto.clip_end = 1000.0
ob_auto_camera = bpy.data.objects.new('AutoCamera', cam_auto)
scene.collection.objects.link(ob_auto_camera)
ob_auto_camera.location = (3.9859, -4.38307, 5.24872)
ob_auto_camera.rotation_euler = (1.09748, -7.21219e-08, 0.694738)
scene.camera = ob_auto_camera
light_auto_sun = bpy.data.lights.new('AutoSun', 'SUN')
light_auto_sun.energy = 3.0
light_auto_sun.angle = 0.0523599
ob_auto_sun = bpy.data.objects.new('AutoSun', light_auto_sun)
scene.collection.objects.link(ob_auto_sun)
ob_auto_sun.rotation_euler = (0.872665, 0.174533, 0.523599)
if scene.world is None:
    world_auto = bpy.data.worlds.new('AutoWorld')
    world_auto.color = (0.3, 0.3, 0.3)
    scene.world = world_auto
bpy.context.view_layer.update()
